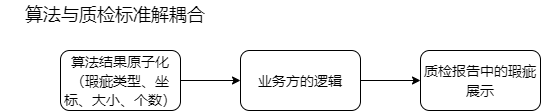

The diagram above was exported from draw.io. Its source (the exported page's mxGraphModel, read from the mxfile embedded in the PNG):
<mxGraphModel dx="1422" dy="762" grid="1" gridSize="10" guides="1" tooltips="1" connect="1" arrows="1" fold="1" page="1" pageScale="1" pageWidth="827" pageHeight="1169" math="0" shadow="0">
  <root>
    <mxCell id="0" />
    <mxCell id="1" parent="0" />
    <mxCell id="5sqGgzd_bBv1PRT61jBv-4" value="" style="edgeStyle=orthogonalEdgeStyle;rounded=0;orthogonalLoop=1;jettySize=auto;html=1;fontSize=18;" edge="1" parent="1" source="1AFnWg_j_9Zzv7QICU3p-6" target="5sqGgzd_bBv1PRT61jBv-2">
      <mxGeometry relative="1" as="geometry" />
    </mxCell>
    <mxCell id="1AFnWg_j_9Zzv7QICU3p-6" value="&lt;font style=&quot;font-size: 14px&quot;&gt;业务方的逻辑&lt;/font&gt;" style="rounded=1;whiteSpace=wrap;html=1;fontSize=16;" parent="1" vertex="1">
      <mxGeometry x="260" y="230" width="120" height="60" as="geometry" />
    </mxCell>
    <mxCell id="1AFnWg_j_9Zzv7QICU3p-8" value="&lt;font style=&quot;font-size: 18px&quot;&gt;算法与质检标准解耦合&lt;/font&gt;" style="text;html=1;strokeColor=none;fillColor=none;align=center;verticalAlign=middle;whiteSpace=wrap;rounded=0;fontSize=16;" parent="1" vertex="1">
      <mxGeometry x="20" y="180" width="230" height="30" as="geometry" />
    </mxCell>
    <mxCell id="5sqGgzd_bBv1PRT61jBv-3" value="" style="edgeStyle=orthogonalEdgeStyle;rounded=0;orthogonalLoop=1;jettySize=auto;html=1;fontSize=18;" edge="1" parent="1" source="5sqGgzd_bBv1PRT61jBv-1" target="1AFnWg_j_9Zzv7QICU3p-6">
      <mxGeometry relative="1" as="geometry" />
    </mxCell>
    <mxCell id="5sqGgzd_bBv1PRT61jBv-1" value="&lt;font style=&quot;font-size: 14px&quot;&gt;算法结果原子化（瑕疵类型、坐标、大小、个数）&lt;/font&gt;" style="rounded=1;whiteSpace=wrap;html=1;fontSize=16;" vertex="1" parent="1">
      <mxGeometry x="80" y="230" width="120" height="60" as="geometry" />
    </mxCell>
    <mxCell id="5sqGgzd_bBv1PRT61jBv-2" value="&lt;span style=&quot;font-family: &amp;#34;helvetica&amp;#34;&quot;&gt;&lt;font style=&quot;font-size: 14px&quot;&gt;质检报告中的瑕疵展示&lt;/font&gt;&lt;/span&gt;" style="rounded=1;whiteSpace=wrap;html=1;fontSize=16;" vertex="1" parent="1">
      <mxGeometry x="440" y="230" width="120" height="60" as="geometry" />
    </mxCell>
  </root>
</mxGraphModel>